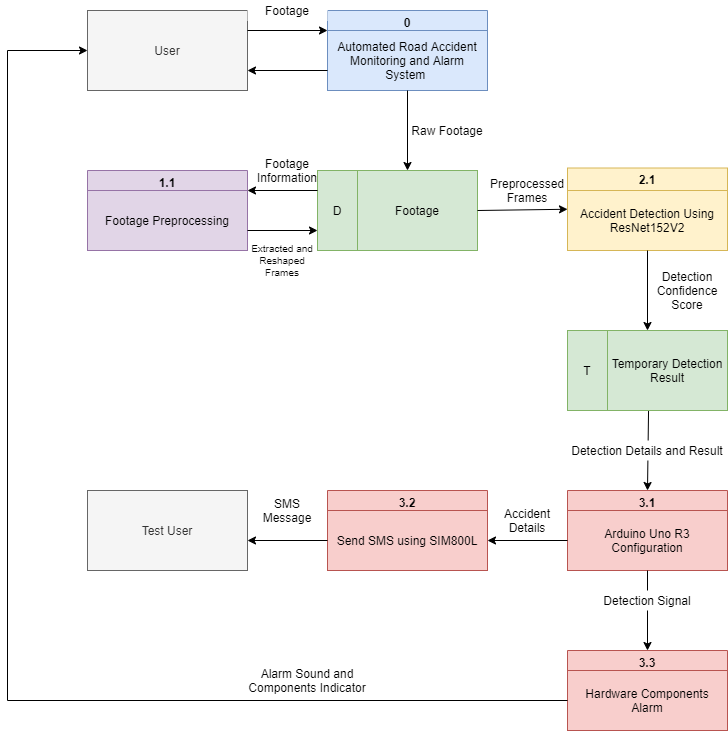

The diagram above was exported from draw.io. Its source (the exported page's mxGraphModel, read from the mxfile embedded in the PNG):
<mxGraphModel dx="3122" dy="862" grid="1" gridSize="10" guides="1" tooltips="1" connect="1" arrows="1" fold="1" page="1" pageScale="1" pageWidth="1700" pageHeight="1100" math="0" shadow="0">
  <root>
    <mxCell id="U_Z-36OVPCWVRN974nAL-0" />
    <mxCell id="U_Z-36OVPCWVRN974nAL-1" parent="U_Z-36OVPCWVRN974nAL-0" />
    <mxCell id="U_Z-36OVPCWVRN974nAL-10" value="3.2" style="swimlane;fillColor=#f8cecc;strokeColor=#b85450;" parent="U_Z-36OVPCWVRN974nAL-1" vertex="1">
      <mxGeometry x="-160" y="1000" width="160" height="80" as="geometry" />
    </mxCell>
    <mxCell id="U_Z-36OVPCWVRN974nAL-11" value="Send SMS using SIM800L" style="text;html=1;strokeColor=#b85450;fillColor=#f8cecc;align=center;verticalAlign=middle;whiteSpace=wrap;rounded=0;" parent="U_Z-36OVPCWVRN974nAL-10" vertex="1">
      <mxGeometry y="20" width="160" height="60" as="geometry" />
    </mxCell>
    <mxCell id="U_Z-36OVPCWVRN974nAL-12" value="3.1" style="swimlane;fillColor=#f8cecc;strokeColor=#b85450;" parent="U_Z-36OVPCWVRN974nAL-1" vertex="1">
      <mxGeometry x="80" y="1000" width="160" height="80" as="geometry" />
    </mxCell>
    <mxCell id="U_Z-36OVPCWVRN974nAL-13" value="Arduino Uno R3 Configuration" style="text;html=1;strokeColor=#b85450;fillColor=#f8cecc;align=center;verticalAlign=middle;whiteSpace=wrap;rounded=0;" parent="U_Z-36OVPCWVRN974nAL-12" vertex="1">
      <mxGeometry y="20" width="160" height="60" as="geometry" />
    </mxCell>
    <mxCell id="U_Z-36OVPCWVRN974nAL-14" value="3.3" style="swimlane;fillColor=#f8cecc;strokeColor=#b85450;" parent="U_Z-36OVPCWVRN974nAL-1" vertex="1">
      <mxGeometry x="80" y="1160" width="160" height="80" as="geometry" />
    </mxCell>
    <mxCell id="U_Z-36OVPCWVRN974nAL-15" value="Hardware Components Alarm" style="text;html=1;strokeColor=#b85450;fillColor=#f8cecc;align=center;verticalAlign=middle;whiteSpace=wrap;rounded=0;" parent="U_Z-36OVPCWVRN974nAL-14" vertex="1">
      <mxGeometry y="20" width="160" height="60" as="geometry" />
    </mxCell>
    <mxCell id="U_Z-36OVPCWVRN974nAL-38" value="" style="endArrow=classic;html=1;entryX=0.5;entryY=0;entryDx=0;entryDy=0;exitX=0.342;exitY=1;exitDx=0;exitDy=0;exitPerimeter=0;" parent="U_Z-36OVPCWVRN974nAL-1" target="U_Z-36OVPCWVRN974nAL-12" edge="1">
      <mxGeometry width="50" height="50" relative="1" as="geometry">
        <mxPoint x="161.03999999999996" y="920" as="sourcePoint" />
        <mxPoint x="160" y="840" as="targetPoint" />
      </mxGeometry>
    </mxCell>
    <mxCell id="U_Z-36OVPCWVRN974nAL-39" value="" style="endArrow=classic;html=1;entryX=0;entryY=0.5;entryDx=0;entryDy=0;exitX=0;exitY=0.5;exitDx=0;exitDy=0;rounded=0;" parent="U_Z-36OVPCWVRN974nAL-1" source="U_Z-36OVPCWVRN974nAL-15" edge="1">
      <mxGeometry width="50" height="50" relative="1" as="geometry">
        <mxPoint x="-120" y="1060" as="sourcePoint" />
        <mxPoint x="-400" y="560" as="targetPoint" />
        <Array as="points">
          <mxPoint x="-480" y="1210" />
          <mxPoint x="-480" y="560" />
        </Array>
      </mxGeometry>
    </mxCell>
    <mxCell id="U_Z-36OVPCWVRN974nAL-47" value="" style="endArrow=classic;html=1;entryX=0.5;entryY=0;entryDx=0;entryDy=0;exitX=0.5;exitY=1;exitDx=0;exitDy=0;" parent="U_Z-36OVPCWVRN974nAL-1" source="U_Z-36OVPCWVRN974nAL-13" target="U_Z-36OVPCWVRN974nAL-14" edge="1">
      <mxGeometry width="50" height="50" relative="1" as="geometry">
        <mxPoint x="130" y="1070" as="sourcePoint" />
        <mxPoint x="180" y="1020" as="targetPoint" />
      </mxGeometry>
    </mxCell>
    <mxCell id="U_Z-36OVPCWVRN974nAL-48" value="Test User" style="rounded=0;whiteSpace=wrap;html=1;fillColor=#f5f5f5;strokeColor=#666666;fontColor=#333333;" parent="U_Z-36OVPCWVRN974nAL-1" vertex="1">
      <mxGeometry x="-400" y="1000" width="160" height="80" as="geometry" />
    </mxCell>
    <mxCell id="U_Z-36OVPCWVRN974nAL-49" value="Detection Details and Result" style="text;html=1;strokeColor=none;align=center;verticalAlign=middle;whiteSpace=wrap;rounded=0;fillColor=#ffffff;" parent="U_Z-36OVPCWVRN974nAL-1" vertex="1">
      <mxGeometry x="80" y="950" width="160" height="20" as="geometry" />
    </mxCell>
    <mxCell id="U_Z-36OVPCWVRN974nAL-50" value="SMS Message" style="text;html=1;strokeColor=none;fillColor=none;align=center;verticalAlign=middle;whiteSpace=wrap;rounded=0;" parent="U_Z-36OVPCWVRN974nAL-1" vertex="1">
      <mxGeometry x="-240" y="1010" width="80" height="20" as="geometry" />
    </mxCell>
    <mxCell id="U_Z-36OVPCWVRN974nAL-51" style="edgeStyle=orthogonalEdgeStyle;rounded=0;orthogonalLoop=1;jettySize=auto;html=1;exitX=0.5;exitY=1;exitDx=0;exitDy=0;" parent="U_Z-36OVPCWVRN974nAL-1" source="U_Z-36OVPCWVRN974nAL-50" target="U_Z-36OVPCWVRN974nAL-50" edge="1">
      <mxGeometry relative="1" as="geometry" />
    </mxCell>
    <mxCell id="U_Z-36OVPCWVRN974nAL-52" value="Alarm Notification" style="text;html=1;strokeColor=none;align=center;verticalAlign=middle;whiteSpace=wrap;rounded=0;fillColor=#ffffff;" parent="U_Z-36OVPCWVRN974nAL-1" vertex="1">
      <mxGeometry x="-240" y="1180" width="120" height="20" as="geometry" />
    </mxCell>
    <mxCell id="U_Z-36OVPCWVRN974nAL-53" value="Accident Details" style="text;html=1;strokeColor=none;fillColor=none;align=center;verticalAlign=middle;whiteSpace=wrap;rounded=0;" parent="U_Z-36OVPCWVRN974nAL-1" vertex="1">
      <mxGeometry y="1020" width="80" height="20" as="geometry" />
    </mxCell>
    <mxCell id="U_Z-36OVPCWVRN974nAL-54" value="" style="endArrow=classic;html=1;entryX=1;entryY=0.5;entryDx=0;entryDy=0;exitX=0;exitY=0.5;exitDx=0;exitDy=0;" parent="U_Z-36OVPCWVRN974nAL-1" source="U_Z-36OVPCWVRN974nAL-13" target="U_Z-36OVPCWVRN974nAL-11" edge="1">
      <mxGeometry width="50" height="50" relative="1" as="geometry">
        <mxPoint x="100" y="940" as="sourcePoint" />
        <mxPoint x="150" y="890" as="targetPoint" />
      </mxGeometry>
    </mxCell>
    <mxCell id="U_Z-36OVPCWVRN974nAL-55" value="" style="endArrow=classic;html=1;entryX=1;entryY=0.5;entryDx=0;entryDy=0;exitX=0;exitY=0.5;exitDx=0;exitDy=0;" parent="U_Z-36OVPCWVRN974nAL-1" edge="1">
      <mxGeometry width="50" height="50" relative="1" as="geometry">
        <mxPoint x="-160" y="1050" as="sourcePoint" />
        <mxPoint x="-240" y="1050" as="targetPoint" />
      </mxGeometry>
    </mxCell>
    <mxCell id="U_Z-36OVPCWVRN974nAL-56" value="Alarm Sound and Components Indicator" style="text;html=1;strokeColor=none;align=center;verticalAlign=middle;whiteSpace=wrap;rounded=0;fillColor=#ffffff;" parent="U_Z-36OVPCWVRN974nAL-1" vertex="1">
      <mxGeometry x="-260" y="1180" width="160" height="20" as="geometry" />
    </mxCell>
    <mxCell id="U_Z-36OVPCWVRN974nAL-60" value="Detection Signal" style="text;html=1;strokeColor=none;align=center;verticalAlign=middle;whiteSpace=wrap;rounded=0;fillColor=#ffffff;" parent="U_Z-36OVPCWVRN974nAL-1" vertex="1">
      <mxGeometry x="100" y="1100" width="120" height="20" as="geometry" />
    </mxCell>
    <mxCell id="zyG0OIVbvRg3LcjVWOoF-2" value="1.1" style="swimlane;fillColor=#e1d5e7;strokeColor=#9673a6;" vertex="1" parent="U_Z-36OVPCWVRN974nAL-1">
      <mxGeometry x="-400" y="680" width="160" height="80" as="geometry" />
    </mxCell>
    <mxCell id="zyG0OIVbvRg3LcjVWOoF-3" value="Footage Preprocessing" style="text;html=1;strokeColor=#9673a6;fillColor=#e1d5e7;align=center;verticalAlign=middle;whiteSpace=wrap;rounded=0;" vertex="1" parent="zyG0OIVbvRg3LcjVWOoF-2">
      <mxGeometry y="20" width="160" height="60" as="geometry" />
    </mxCell>
    <mxCell id="zyG0OIVbvRg3LcjVWOoF-4" value="2.1" style="swimlane;fillColor=#fff2cc;strokeColor=#d6b656;" vertex="1" parent="U_Z-36OVPCWVRN974nAL-1">
      <mxGeometry x="80" y="677.5" width="160" height="82.5" as="geometry" />
    </mxCell>
    <mxCell id="zyG0OIVbvRg3LcjVWOoF-5" value="Accident Detection Using ResNet152V2" style="text;html=1;strokeColor=#d6b656;fillColor=#fff2cc;align=center;verticalAlign=middle;whiteSpace=wrap;rounded=0;" vertex="1" parent="zyG0OIVbvRg3LcjVWOoF-4">
      <mxGeometry y="22.5" width="160" height="60" as="geometry" />
    </mxCell>
    <mxCell id="zyG0OIVbvRg3LcjVWOoF-6" value="Raw Footage" style="text;html=1;strokeColor=none;fillColor=none;align=center;verticalAlign=middle;whiteSpace=wrap;rounded=0;" vertex="1" parent="U_Z-36OVPCWVRN974nAL-1">
      <mxGeometry x="-80" y="630" width="80" height="20" as="geometry" />
    </mxCell>
    <mxCell id="zyG0OIVbvRg3LcjVWOoF-8" value="User" style="rounded=0;whiteSpace=wrap;html=1;fillColor=#f5f5f5;strokeColor=#666666;fontColor=#333333;" vertex="1" parent="U_Z-36OVPCWVRN974nAL-1">
      <mxGeometry x="-400" y="520" width="160" height="80" as="geometry" />
    </mxCell>
    <mxCell id="zyG0OIVbvRg3LcjVWOoF-11" value="" style="rounded=0;whiteSpace=wrap;html=1;" vertex="1" parent="U_Z-36OVPCWVRN974nAL-1">
      <mxGeometry x="-170" y="680" width="160" height="80" as="geometry" />
    </mxCell>
    <mxCell id="zyG0OIVbvRg3LcjVWOoF-12" value="" style="endArrow=none;html=1;entryX=0.25;entryY=0;entryDx=0;entryDy=0;exitX=0.25;exitY=1;exitDx=0;exitDy=0;" edge="1" parent="U_Z-36OVPCWVRN974nAL-1" source="zyG0OIVbvRg3LcjVWOoF-11" target="zyG0OIVbvRg3LcjVWOoF-11">
      <mxGeometry width="50" height="50" relative="1" as="geometry">
        <mxPoint x="330" y="840" as="sourcePoint" />
        <mxPoint x="380" y="790" as="targetPoint" />
      </mxGeometry>
    </mxCell>
    <mxCell id="zyG0OIVbvRg3LcjVWOoF-13" value="Footage" style="text;html=1;strokeColor=#82b366;fillColor=#d5e8d4;align=center;verticalAlign=middle;whiteSpace=wrap;rounded=0;" vertex="1" parent="U_Z-36OVPCWVRN974nAL-1">
      <mxGeometry x="-130" y="680" width="120" height="80" as="geometry" />
    </mxCell>
    <mxCell id="zyG0OIVbvRg3LcjVWOoF-14" value="D" style="text;html=1;strokeColor=#82b366;fillColor=#d5e8d4;align=center;verticalAlign=middle;whiteSpace=wrap;rounded=0;" vertex="1" parent="U_Z-36OVPCWVRN974nAL-1">
      <mxGeometry x="-170" y="680" width="40" height="80" as="geometry" />
    </mxCell>
    <mxCell id="zyG0OIVbvRg3LcjVWOoF-17" value="Footage Information" style="text;html=1;strokeColor=none;fillColor=none;align=center;verticalAlign=middle;whiteSpace=wrap;rounded=0;" vertex="1" parent="U_Z-36OVPCWVRN974nAL-1">
      <mxGeometry x="-240" y="670" width="80" height="20" as="geometry" />
    </mxCell>
    <mxCell id="zyG0OIVbvRg3LcjVWOoF-18" value="Preprocessed Frames" style="text;html=1;strokeColor=none;fillColor=none;align=center;verticalAlign=middle;whiteSpace=wrap;rounded=0;" vertex="1" parent="U_Z-36OVPCWVRN974nAL-1">
      <mxGeometry y="690" width="80" height="20" as="geometry" />
    </mxCell>
    <mxCell id="zyG0OIVbvRg3LcjVWOoF-19" value="Extracted and Reshaped Frames" style="text;html=1;strokeColor=none;fillColor=none;align=center;verticalAlign=middle;whiteSpace=wrap;rounded=0;fontSize=10;" vertex="1" parent="U_Z-36OVPCWVRN974nAL-1">
      <mxGeometry x="-240" y="750" width="70" height="40" as="geometry" />
    </mxCell>
    <mxCell id="zyG0OIVbvRg3LcjVWOoF-20" value="" style="rounded=0;whiteSpace=wrap;html=1;" vertex="1" parent="U_Z-36OVPCWVRN974nAL-1">
      <mxGeometry x="80" y="840" width="160" height="80" as="geometry" />
    </mxCell>
    <mxCell id="zyG0OIVbvRg3LcjVWOoF-21" value="" style="endArrow=none;html=1;entryX=0.25;entryY=0;entryDx=0;entryDy=0;exitX=0.25;exitY=1;exitDx=0;exitDy=0;" edge="1" parent="U_Z-36OVPCWVRN974nAL-1" source="zyG0OIVbvRg3LcjVWOoF-20" target="zyG0OIVbvRg3LcjVWOoF-20">
      <mxGeometry width="50" height="50" relative="1" as="geometry">
        <mxPoint x="580" y="1000" as="sourcePoint" />
        <mxPoint x="630" y="950" as="targetPoint" />
      </mxGeometry>
    </mxCell>
    <mxCell id="zyG0OIVbvRg3LcjVWOoF-22" value="Temporary Detection Result" style="text;html=1;strokeColor=#82b366;fillColor=#d5e8d4;align=center;verticalAlign=middle;whiteSpace=wrap;rounded=0;" vertex="1" parent="U_Z-36OVPCWVRN974nAL-1">
      <mxGeometry x="120" y="840" width="120" height="80" as="geometry" />
    </mxCell>
    <mxCell id="zyG0OIVbvRg3LcjVWOoF-23" value="T" style="text;html=1;strokeColor=#82b366;fillColor=#d5e8d4;align=center;verticalAlign=middle;whiteSpace=wrap;rounded=0;" vertex="1" parent="U_Z-36OVPCWVRN974nAL-1">
      <mxGeometry x="80" y="840" width="40" height="80" as="geometry" />
    </mxCell>
    <mxCell id="zyG0OIVbvRg3LcjVWOoF-24" value="Detection Confidence Score" style="text;html=1;strokeColor=none;fillColor=none;align=center;verticalAlign=middle;whiteSpace=wrap;rounded=0;" vertex="1" parent="U_Z-36OVPCWVRN974nAL-1">
      <mxGeometry x="160" y="790" width="80" height="20" as="geometry" />
    </mxCell>
    <mxCell id="zyG0OIVbvRg3LcjVWOoF-27" value="0" style="swimlane;fillColor=#dae8fc;strokeColor=#6c8ebf;" vertex="1" parent="U_Z-36OVPCWVRN974nAL-1">
      <mxGeometry x="-160" y="520" width="160" height="80" as="geometry" />
    </mxCell>
    <mxCell id="zyG0OIVbvRg3LcjVWOoF-28" value="Automated Road Accident Monitoring and Alarm System&amp;nbsp;" style="text;html=1;strokeColor=#6c8ebf;fillColor=#dae8fc;align=center;verticalAlign=middle;whiteSpace=wrap;rounded=0;" vertex="1" parent="zyG0OIVbvRg3LcjVWOoF-27">
      <mxGeometry y="20" width="160" height="60" as="geometry" />
    </mxCell>
    <mxCell id="zyG0OIVbvRg3LcjVWOoF-30" value="" style="endArrow=classic;html=1;exitX=0.5;exitY=1;exitDx=0;exitDy=0;" edge="1" parent="U_Z-36OVPCWVRN974nAL-1" source="zyG0OIVbvRg3LcjVWOoF-28">
      <mxGeometry width="50" height="50" relative="1" as="geometry">
        <mxPoint x="40" y="540" as="sourcePoint" />
        <mxPoint x="-80" y="680" as="targetPoint" />
      </mxGeometry>
    </mxCell>
    <mxCell id="zyG0OIVbvRg3LcjVWOoF-31" value="" style="endArrow=classic;html=1;exitX=1;exitY=0.25;exitDx=0;exitDy=0;entryX=0;entryY=0;entryDx=0;entryDy=0;" edge="1" parent="U_Z-36OVPCWVRN974nAL-1" source="zyG0OIVbvRg3LcjVWOoF-8" target="zyG0OIVbvRg3LcjVWOoF-28">
      <mxGeometry width="50" height="50" relative="1" as="geometry">
        <mxPoint x="-80" y="510" as="sourcePoint" />
        <mxPoint x="-30" y="460" as="targetPoint" />
      </mxGeometry>
    </mxCell>
    <mxCell id="zyG0OIVbvRg3LcjVWOoF-32" value="" style="endArrow=classic;html=1;entryX=1;entryY=0.75;entryDx=0;entryDy=0;exitX=0;exitY=0.75;exitDx=0;exitDy=0;" edge="1" parent="U_Z-36OVPCWVRN974nAL-1" source="zyG0OIVbvRg3LcjVWOoF-27" target="zyG0OIVbvRg3LcjVWOoF-8">
      <mxGeometry width="50" height="50" relative="1" as="geometry">
        <mxPoint x="-190" y="580" as="sourcePoint" />
        <mxPoint x="-30" y="460" as="targetPoint" />
      </mxGeometry>
    </mxCell>
    <mxCell id="zyG0OIVbvRg3LcjVWOoF-33" value="Footage" style="text;html=1;strokeColor=none;align=center;verticalAlign=middle;whiteSpace=wrap;rounded=0;fillColor=#ffffff;" vertex="1" parent="U_Z-36OVPCWVRN974nAL-1">
      <mxGeometry x="-240" y="510" width="80" height="20" as="geometry" />
    </mxCell>
    <mxCell id="zyG0OIVbvRg3LcjVWOoF-35" value="" style="endArrow=classic;html=1;exitX=1;exitY=0.5;exitDx=0;exitDy=0;entryX=0;entryY=0.5;entryDx=0;entryDy=0;" edge="1" parent="U_Z-36OVPCWVRN974nAL-1" source="zyG0OIVbvRg3LcjVWOoF-13" target="zyG0OIVbvRg3LcjVWOoF-4">
      <mxGeometry width="50" height="50" relative="1" as="geometry">
        <mxPoint x="140" y="820" as="sourcePoint" />
        <mxPoint x="320" y="780" as="targetPoint" />
      </mxGeometry>
    </mxCell>
    <mxCell id="Ej5t-H_JHkk04OntaBEq-1" value="" style="endArrow=classic;html=1;entryX=0.5;entryY=0;entryDx=0;entryDy=0;exitX=0.5;exitY=1;exitDx=0;exitDy=0;" edge="1" parent="U_Z-36OVPCWVRN974nAL-1" source="zyG0OIVbvRg3LcjVWOoF-5" target="zyG0OIVbvRg3LcjVWOoF-20">
      <mxGeometry width="50" height="50" relative="1" as="geometry">
        <mxPoint x="110" y="800" as="sourcePoint" />
        <mxPoint x="170" y="790" as="targetPoint" />
      </mxGeometry>
    </mxCell>
    <mxCell id="Ej5t-H_JHkk04OntaBEq-3" value="" style="endArrow=classic;html=1;entryX=1;entryY=0.25;entryDx=0;entryDy=0;exitX=0;exitY=0.25;exitDx=0;exitDy=0;" edge="1" parent="U_Z-36OVPCWVRN974nAL-1" source="zyG0OIVbvRg3LcjVWOoF-14" target="zyG0OIVbvRg3LcjVWOoF-2">
      <mxGeometry width="50" height="50" relative="1" as="geometry">
        <mxPoint x="-230" y="800" as="sourcePoint" />
        <mxPoint x="-180" y="750" as="targetPoint" />
      </mxGeometry>
    </mxCell>
    <mxCell id="Ej5t-H_JHkk04OntaBEq-4" value="" style="endArrow=classic;html=1;entryX=0;entryY=0.75;entryDx=0;entryDy=0;exitX=1;exitY=0.75;exitDx=0;exitDy=0;" edge="1" parent="U_Z-36OVPCWVRN974nAL-1" source="zyG0OIVbvRg3LcjVWOoF-2" target="zyG0OIVbvRg3LcjVWOoF-14">
      <mxGeometry width="50" height="50" relative="1" as="geometry">
        <mxPoint x="-230" y="800" as="sourcePoint" />
        <mxPoint x="-180" y="750" as="targetPoint" />
      </mxGeometry>
    </mxCell>
  </root>
</mxGraphModel>